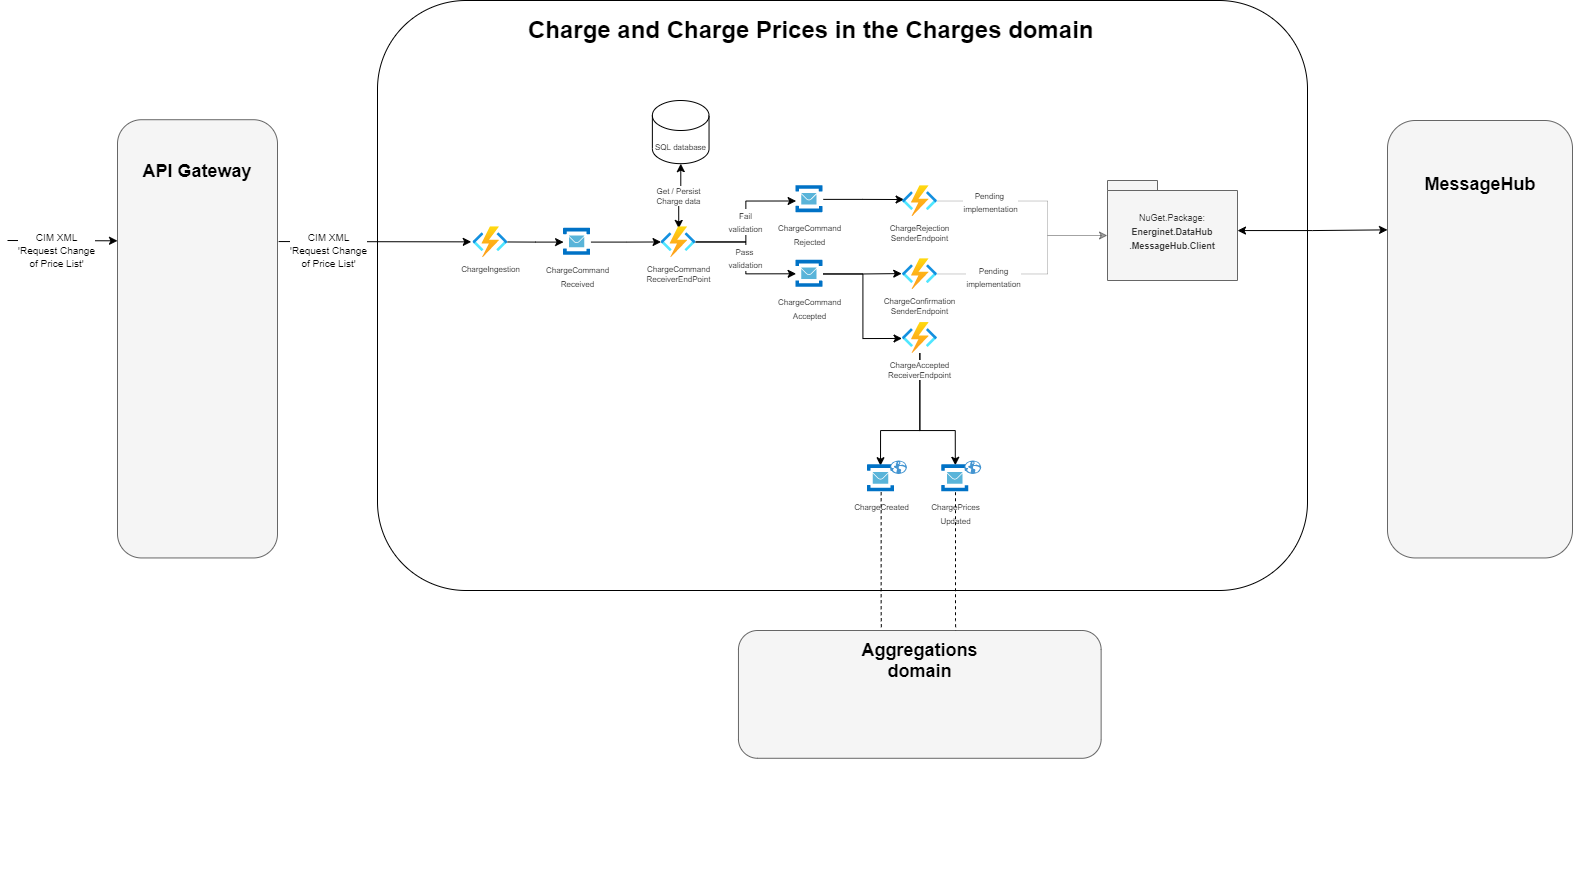

The diagram above was exported from draw.io. Its source (the exported page's mxGraphModel, read from the mxfile embedded in the PNG):
<mxGraphModel dx="1280" dy="1035" grid="1" gridSize="10" guides="1" tooltips="1" connect="1" arrows="1" fold="1" page="1" pageScale="1" pageWidth="827" pageHeight="1169" math="0" shadow="0">
  <root>
    <mxCell id="0" />
    <mxCell id="1" parent="0" />
    <mxCell id="MYXWLyL1p2K_Epl3DtGn-15" value="" style="opacity=50;textOpacity=50;strokeColor=none;" parent="1" vertex="1" connectable="0">
      <mxGeometry x="360" y="50" width="960" height="885.57" as="geometry" />
    </mxCell>
    <mxCell id="MYXWLyL1p2K_Epl3DtGn-2" value="" style="rounded=1;whiteSpace=wrap;html=1;" parent="MYXWLyL1p2K_Epl3DtGn-15" vertex="1">
      <mxGeometry x="30" width="930" height="590" as="geometry" />
    </mxCell>
    <mxCell id="NvUXONiLcMeiS4wBiC3s-28" value="&lt;h1&gt;Charge and Charge Prices in the Charges domain&lt;br&gt;&lt;/h1&gt;" style="text;html=1;strokeColor=none;fillColor=none;spacing=5;spacingTop=-20;whiteSpace=wrap;overflow=hidden;rounded=0;dashed=1;" parent="MYXWLyL1p2K_Epl3DtGn-15" vertex="1">
      <mxGeometry x="175.71000000000004" y="10" width="600" height="36.51" as="geometry" />
    </mxCell>
    <mxCell id="P5rP9bWZ3KFdOlhkd0rS-8" value="" style="edgeStyle=orthogonalEdgeStyle;rounded=0;orthogonalLoop=1;jettySize=auto;html=1;fontSize=9;startArrow=classic;startFill=1;endArrow=none;endFill=0;" parent="MYXWLyL1p2K_Epl3DtGn-15" source="P5rP9bWZ3KFdOlhkd0rS-3" target="P5rP9bWZ3KFdOlhkd0rS-5" edge="1">
      <mxGeometry relative="1" as="geometry" />
    </mxCell>
    <mxCell id="P5rP9bWZ3KFdOlhkd0rS-10" value="" style="edgeStyle=orthogonalEdgeStyle;rounded=0;orthogonalLoop=1;jettySize=auto;html=1;fontSize=9;startArrow=none;startFill=0;endArrow=classic;endFill=1;" parent="MYXWLyL1p2K_Epl3DtGn-15" source="P5rP9bWZ3KFdOlhkd0rS-3" target="P5rP9bWZ3KFdOlhkd0rS-9" edge="1">
      <mxGeometry relative="1" as="geometry" />
    </mxCell>
    <mxCell id="P5rP9bWZ3KFdOlhkd0rS-3" value="&lt;font style=&quot;font-size: 8px&quot;&gt;ChargeCommand&lt;br&gt;Received&lt;/font&gt;" style="aspect=fixed;html=1;points=[];align=center;image;fontSize=12;image=img/lib/mscae/Service_Bus.svg;" parent="MYXWLyL1p2K_Epl3DtGn-15" vertex="1">
      <mxGeometry x="216.08533333333332" y="227.85296937596164" width="27.381964336528185" height="27.381964336528185" as="geometry" />
    </mxCell>
    <mxCell id="P5rP9bWZ3KFdOlhkd0rS-5" value="&lt;font style=&quot;font-size: 8px&quot;&gt;ChargeIngestion&lt;/font&gt;" style="aspect=fixed;html=1;points=[];align=center;image;fontSize=9;image=img/lib/azure2/compute/Function_Apps.svg;labelPosition=center;verticalLabelPosition=bottom;verticalAlign=top;" parent="MYXWLyL1p2K_Epl3DtGn-15" vertex="1">
      <mxGeometry x="125.4186666666667" y="226.23743348010646" width="34.6838214929357" height="30.603908806793" as="geometry" />
    </mxCell>
    <mxCell id="P5rP9bWZ3KFdOlhkd0rS-11" value="&lt;font style=&quot;font-size: 8px&quot;&gt;Get / Persist&lt;br&gt;Charge data&lt;/font&gt;" style="edgeStyle=orthogonalEdgeStyle;rounded=0;orthogonalLoop=1;jettySize=auto;html=1;fontSize=9;startArrow=classic;startFill=1;endArrow=classic;endFill=1;exitX=0.51;exitY=0.055;exitDx=0;exitDy=0;exitPerimeter=0;" parent="MYXWLyL1p2K_Epl3DtGn-15" source="P5rP9bWZ3KFdOlhkd0rS-9" target="MYXWLyL1p2K_Epl3DtGn-20" edge="1">
      <mxGeometry relative="1" as="geometry">
        <mxPoint x="335.0853333333333" y="285.5650228759175" as="sourcePoint" />
      </mxGeometry>
    </mxCell>
    <mxCell id="KIv0wg9MQq3dyHa51V74-32" value="&lt;font style=&quot;font-size: 8px&quot;&gt;Pass &lt;br&gt;validation&lt;/font&gt;" style="edgeStyle=orthogonalEdgeStyle;rounded=0;orthogonalLoop=1;jettySize=auto;html=1;entryX=0.007;entryY=0.493;entryDx=0;entryDy=0;entryPerimeter=0;" parent="MYXWLyL1p2K_Epl3DtGn-15" source="P5rP9bWZ3KFdOlhkd0rS-9" target="KIv0wg9MQq3dyHa51V74-30" edge="1">
      <mxGeometry relative="1" as="geometry" />
    </mxCell>
    <mxCell id="KIv0wg9MQq3dyHa51V74-33" value="&lt;font style=&quot;font-size: 8px&quot;&gt;Fail&lt;br&gt;validation&lt;/font&gt;" style="edgeStyle=orthogonalEdgeStyle;rounded=0;orthogonalLoop=1;jettySize=auto;html=1;entryX=0.007;entryY=0.56;entryDx=0;entryDy=0;entryPerimeter=0;" parent="MYXWLyL1p2K_Epl3DtGn-15" source="P5rP9bWZ3KFdOlhkd0rS-9" target="KIv0wg9MQq3dyHa51V74-1" edge="1">
      <mxGeometry relative="1" as="geometry" />
    </mxCell>
    <mxCell id="P5rP9bWZ3KFdOlhkd0rS-9" value="&lt;font style=&quot;font-size: 8px&quot;&gt;ChargeCommand&lt;br&gt;ReceiverEndPoint&lt;br&gt;&lt;/font&gt;" style="aspect=fixed;html=1;points=[];align=center;image;fontSize=9;image=img/lib/azure2/compute/Function_Apps.svg;labelPosition=center;verticalLabelPosition=bottom;verticalAlign=top;" parent="MYXWLyL1p2K_Epl3DtGn-15" vertex="1">
      <mxGeometry x="313.55199999999996" y="226.24656080155196" width="34.6838214929357" height="30.603908806793" as="geometry" />
    </mxCell>
    <mxCell id="KIv0wg9MQq3dyHa51V74-36" style="edgeStyle=orthogonalEdgeStyle;rounded=0;orthogonalLoop=1;jettySize=auto;html=1;entryX=0.047;entryY=0.453;entryDx=0;entryDy=0;entryPerimeter=0;" parent="MYXWLyL1p2K_Epl3DtGn-15" source="KIv0wg9MQq3dyHa51V74-1" target="KIv0wg9MQq3dyHa51V74-35" edge="1">
      <mxGeometry relative="1" as="geometry" />
    </mxCell>
    <mxCell id="KIv0wg9MQq3dyHa51V74-1" value="&lt;font style=&quot;font-size: 8px ; line-height: 100%&quot;&gt;ChargeCommand&lt;br&gt;Rejected&lt;/font&gt;" style="aspect=fixed;html=1;points=[];align=center;image;fontSize=12;image=img/lib/mscae/Service_Bus.svg;" parent="MYXWLyL1p2K_Epl3DtGn-15" vertex="1">
      <mxGeometry x="448.41866666666664" y="185.1644869753142" width="27.381964336528185" height="27.381964336528185" as="geometry" />
    </mxCell>
    <mxCell id="KIv0wg9MQq3dyHa51V74-39" style="edgeStyle=orthogonalEdgeStyle;rounded=0;orthogonalLoop=1;jettySize=auto;html=1;entryX=-0.021;entryY=0.487;entryDx=0;entryDy=0;entryPerimeter=0;" parent="MYXWLyL1p2K_Epl3DtGn-15" source="KIv0wg9MQq3dyHa51V74-30" target="KIv0wg9MQq3dyHa51V74-34" edge="1">
      <mxGeometry relative="1" as="geometry" />
    </mxCell>
    <mxCell id="KIv0wg9MQq3dyHa51V74-82" style="edgeStyle=orthogonalEdgeStyle;rounded=0;orthogonalLoop=1;jettySize=auto;html=1;entryX=-0.012;entryY=0.519;entryDx=0;entryDy=0;entryPerimeter=0;startArrow=none;startFill=0;endArrow=classic;endFill=1;strokeColor=#000000;" parent="MYXWLyL1p2K_Epl3DtGn-15" source="KIv0wg9MQq3dyHa51V74-30" target="KIv0wg9MQq3dyHa51V74-37" edge="1">
      <mxGeometry relative="1" as="geometry" />
    </mxCell>
    <mxCell id="KIv0wg9MQq3dyHa51V74-30" value="&lt;font style=&quot;font-size: 8px ; line-height: 100%&quot;&gt;ChargeCommand&lt;br&gt;Accepted&lt;/font&gt;" style="aspect=fixed;html=1;points=[];align=center;image;fontSize=12;image=img/lib/mscae/Service_Bus.svg;" parent="MYXWLyL1p2K_Epl3DtGn-15" vertex="1">
      <mxGeometry x="448.41866666666664" y="259.7985944352445" width="27.381964336528185" height="27.381964336528185" as="geometry" />
    </mxCell>
    <mxCell id="KIv0wg9MQq3dyHa51V74-34" value="&lt;font style=&quot;font-size: 8px&quot;&gt;ChargeConfirmation&lt;br&gt;SenderEndpoint&lt;br&gt;&lt;/font&gt;" style="aspect=fixed;html=1;points=[];align=center;image;fontSize=9;image=img/lib/azure2/compute/Function_Apps.svg;labelPosition=center;verticalLabelPosition=bottom;verticalAlign=top;" parent="MYXWLyL1p2K_Epl3DtGn-15" vertex="1">
      <mxGeometry x="554.952" y="258.18305853938926" width="34.6838214929357" height="30.603908806793" as="geometry" />
    </mxCell>
    <mxCell id="KIv0wg9MQq3dyHa51V74-35" value="&lt;font style=&quot;font-size: 8px&quot;&gt;ChargeRejection&lt;br&gt;SenderEndpoint&lt;br&gt;&lt;/font&gt;" style="aspect=fixed;html=1;points=[];align=center;image;fontSize=9;image=img/lib/azure2/compute/Function_Apps.svg;labelPosition=center;verticalLabelPosition=bottom;verticalAlign=top;" parent="MYXWLyL1p2K_Epl3DtGn-15" vertex="1">
      <mxGeometry x="554.952" y="185.16448697531425" width="34.6838214929357" height="30.603908806793" as="geometry" />
    </mxCell>
    <mxCell id="xoEuS1LsCUM5lF9zzNaL-1" style="edgeStyle=orthogonalEdgeStyle;rounded=0;comic=0;orthogonalLoop=1;jettySize=auto;html=1;entryX=0.495;entryY=0.016;entryDx=0;entryDy=0;entryPerimeter=0;shadow=0;endArrow=classic;endFill=1;strokeColor=#000000;" parent="MYXWLyL1p2K_Epl3DtGn-15" source="KIv0wg9MQq3dyHa51V74-37" target="KIv0wg9MQq3dyHa51V74-51" edge="1">
      <mxGeometry relative="1" as="geometry">
        <Array as="points">
          <mxPoint x="572" y="430" />
          <mxPoint x="608" y="430" />
        </Array>
      </mxGeometry>
    </mxCell>
    <mxCell id="xoEuS1LsCUM5lF9zzNaL-4" style="edgeStyle=orthogonalEdgeStyle;rounded=0;comic=0;orthogonalLoop=1;jettySize=auto;html=1;entryX=0.475;entryY=0.031;entryDx=0;entryDy=0;entryPerimeter=0;shadow=0;endArrow=classic;endFill=1;strokeColor=#000000;" parent="MYXWLyL1p2K_Epl3DtGn-15" source="KIv0wg9MQq3dyHa51V74-37" target="KIv0wg9MQq3dyHa51V74-43" edge="1">
      <mxGeometry relative="1" as="geometry">
        <Array as="points">
          <mxPoint x="572" y="430" />
          <mxPoint x="533" y="430" />
        </Array>
      </mxGeometry>
    </mxCell>
    <mxCell id="KIv0wg9MQq3dyHa51V74-37" value="&lt;font style=&quot;font-size: 8px&quot;&gt;ChargeAccepted&lt;br&gt;ReceiverEndpoint&lt;br&gt;&lt;/font&gt;" style="aspect=fixed;html=1;points=[];align=center;image;fontSize=9;image=img/lib/azure2/compute/Function_Apps.svg;labelPosition=center;verticalLabelPosition=bottom;verticalAlign=top;" parent="MYXWLyL1p2K_Epl3DtGn-15" vertex="1">
      <mxGeometry x="554.952" y="322.07430865795516" width="34.6838214929357" height="30.603908806793" as="geometry" />
    </mxCell>
    <mxCell id="MYXWLyL1p2K_Epl3DtGn-20" value="&lt;font style=&quot;font-size: 8px&quot;&gt;SQL database&lt;/font&gt;" style="shape=cylinder3;whiteSpace=wrap;html=1;boundedLbl=1;backgroundOutline=1;size=15;" parent="MYXWLyL1p2K_Epl3DtGn-15" vertex="1">
      <mxGeometry x="304.8706666666666" y="100.00007467218155" width="56.666666666666664" height="63.16004716294991" as="geometry" />
    </mxCell>
    <mxCell id="KIv0wg9MQq3dyHa51V74-45" value="" style="group;align=center;" parent="MYXWLyL1p2K_Epl3DtGn-15" vertex="1" connectable="0">
      <mxGeometry x="520" y="460.00487258302815" width="39.43999999999995" height="31.735696666036148" as="geometry" />
    </mxCell>
    <mxCell id="KIv0wg9MQq3dyHa51V74-43" value="&lt;span style=&quot;font-size: 8px&quot;&gt;ChargeCreated&lt;/span&gt;" style="aspect=fixed;html=1;points=[];align=center;image;fontSize=12;image=img/lib/mscae/Service_Bus.svg;" parent="KIv0wg9MQq3dyHa51V74-45" vertex="1">
      <mxGeometry y="4.353732329507964" width="27.381964336528185" height="27.381964336528185" as="geometry" />
    </mxCell>
    <mxCell id="KIv0wg9MQq3dyHa51V74-44" value="" style="shadow=0;dashed=0;html=1;strokeColor=none;fillColor=#4495D1;labelPosition=center;verticalLabelPosition=bottom;verticalAlign=top;align=center;outlineConnect=0;shape=mxgraph.veeam.globe;" parent="KIv0wg9MQq3dyHa51V74-45" vertex="1">
      <mxGeometry x="22.666666666666664" width="16.773333333333333" height="13.508435739353905" as="geometry" />
    </mxCell>
    <mxCell id="KIv0wg9MQq3dyHa51V74-50" value="" style="group" parent="MYXWLyL1p2K_Epl3DtGn-15" vertex="1" connectable="0">
      <mxGeometry x="594.256" y="460.00487258302815" width="39.43999999999995" height="31.735696666036148" as="geometry" />
    </mxCell>
    <mxCell id="KIv0wg9MQq3dyHa51V74-51" value="&lt;span style=&quot;font-size: 8px&quot;&gt;ChargePrices&lt;br&gt;Updated&lt;/span&gt;" style="aspect=fixed;html=1;points=[];align=center;image;fontSize=12;image=img/lib/mscae/Service_Bus.svg;" parent="KIv0wg9MQq3dyHa51V74-50" vertex="1">
      <mxGeometry y="4.353732329507964" width="27.381964336528185" height="27.381964336528185" as="geometry" />
    </mxCell>
    <mxCell id="KIv0wg9MQq3dyHa51V74-52" value="" style="shadow=0;dashed=0;html=1;strokeColor=none;fillColor=#4495D1;labelPosition=center;verticalLabelPosition=bottom;verticalAlign=top;align=center;outlineConnect=0;shape=mxgraph.veeam.globe;" parent="KIv0wg9MQq3dyHa51V74-50" vertex="1">
      <mxGeometry x="22.666666666666664" width="16.773333333333333" height="13.508435739353905" as="geometry" />
    </mxCell>
    <mxCell id="KIv0wg9MQq3dyHa51V74-70" value="&lt;font style=&quot;font-size: 9px&quot;&gt;NuGet.Package:&lt;br&gt;&lt;b&gt;Energinet.DataHub&lt;br&gt;.MessageHub.Client&lt;/b&gt;&lt;/font&gt;" style="shape=folder;tabWidth=50;tabHeight=10;tabPosition=left;strokeWidth=1;html=1;whiteSpace=wrap;align=center;strokeColor=#666666;fillColor=#f5f5f5;fontColor=#333333;" parent="MYXWLyL1p2K_Epl3DtGn-15" vertex="1">
      <mxGeometry x="760" y="180" width="130" height="100" as="geometry" />
    </mxCell>
    <mxCell id="KIv0wg9MQq3dyHa51V74-58" value="&lt;span style=&quot;color: rgb(0 , 0 , 0) ; font-family: &amp;#34;helvetica&amp;#34; ; font-size: 8px ; font-style: normal ; font-weight: 400 ; letter-spacing: normal ; text-align: center ; text-indent: 0px ; text-transform: none ; word-spacing: 0px ; background-color: rgb(255 , 255 , 255) ; display: inline ; float: none&quot;&gt;Pending&lt;/span&gt;&lt;br style=&quot;color: rgb(0 , 0 , 0) ; font-family: &amp;#34;helvetica&amp;#34; ; font-size: 8px ; font-style: normal ; font-weight: 400 ; letter-spacing: normal ; text-align: center ; text-indent: 0px ; text-transform: none ; word-spacing: 0px ; background-color: rgb(255 , 255 , 255)&quot;&gt;&lt;span style=&quot;color: rgb(0 , 0 , 0) ; font-family: &amp;#34;helvetica&amp;#34; ; font-size: 8px ; font-style: normal ; font-weight: 400 ; letter-spacing: normal ; text-align: center ; text-indent: 0px ; text-transform: none ; word-spacing: 0px ; background-color: rgb(255 , 255 , 255) ; display: inline ; float: none&quot;&gt;implementation&lt;/span&gt;" style="edgeStyle=orthogonalEdgeStyle;rounded=0;orthogonalLoop=1;jettySize=auto;html=1;fillColor=#f5f5f5;strokeColor=#000000;opacity=20;entryX=0;entryY=0;entryDx=0;entryDy=55;entryPerimeter=0;" parent="MYXWLyL1p2K_Epl3DtGn-15" source="KIv0wg9MQq3dyHa51V74-34" target="KIv0wg9MQq3dyHa51V74-70" edge="1">
      <mxGeometry x="-0.455" y="-3" relative="1" as="geometry">
        <mxPoint x="730" y="269" as="targetPoint" />
        <mxPoint as="offset" />
        <Array as="points">
          <mxPoint x="700" y="273" />
          <mxPoint x="700" y="235" />
        </Array>
      </mxGeometry>
    </mxCell>
    <mxCell id="KIv0wg9MQq3dyHa51V74-59" value="&lt;font style=&quot;font-size: 8px&quot;&gt;Pending &lt;br&gt;implementation&lt;/font&gt;" style="edgeStyle=orthogonalEdgeStyle;rounded=0;orthogonalLoop=1;jettySize=auto;html=1;fillColor=#f5f5f5;strokeColor=#000000;opacity=20;entryX=0;entryY=0;entryDx=0;entryDy=55;entryPerimeter=0;" parent="MYXWLyL1p2K_Epl3DtGn-15" source="KIv0wg9MQq3dyHa51V74-35" target="KIv0wg9MQq3dyHa51V74-70" edge="1">
      <mxGeometry x="-0.4792" relative="1" as="geometry">
        <mxPoint x="730" y="201" as="targetPoint" />
        <Array as="points">
          <mxPoint x="700" y="201" />
          <mxPoint x="700" y="235" />
        </Array>
        <mxPoint as="offset" />
      </mxGeometry>
    </mxCell>
    <mxCell id="KIv0wg9MQq3dyHa51V74-87" value="" style="group" parent="MYXWLyL1p2K_Epl3DtGn-15" vertex="1" connectable="0">
      <mxGeometry x="390.96066666666667" y="629.9974342081603" width="362.66666666666663" height="127.78250023713153" as="geometry" />
    </mxCell>
    <mxCell id="KIv0wg9MQq3dyHa51V74-88" value="" style="rounded=1;whiteSpace=wrap;html=1;fillColor=#f5f5f5;strokeColor=#666666;fontColor=#333333;" parent="KIv0wg9MQq3dyHa51V74-87" vertex="1">
      <mxGeometry width="362.66666666666663" height="127.78250023713153" as="geometry" />
    </mxCell>
    <mxCell id="KIv0wg9MQq3dyHa51V74-89" value="&lt;b&gt;&lt;font style=&quot;font-size: 18px&quot;&gt;Aggregations domain&lt;/font&gt;&lt;/b&gt;" style="text;html=1;strokeColor=none;fillColor=none;align=center;verticalAlign=middle;whiteSpace=wrap;rounded=0;" parent="KIv0wg9MQq3dyHa51V74-87" vertex="1">
      <mxGeometry x="102" y="9.127321445509427" width="158.66666666666666" height="41.16421971924737" as="geometry" />
    </mxCell>
    <mxCell id="iGNZZwKwSOgs7Oc_832M-2" style="edgeStyle=orthogonalEdgeStyle;rounded=0;orthogonalLoop=1;jettySize=auto;html=1;dashed=1;endArrow=none;endFill=0;entryX=0.599;entryY=0;entryDx=0;entryDy=0;entryPerimeter=0;" parent="MYXWLyL1p2K_Epl3DtGn-15" source="KIv0wg9MQq3dyHa51V74-51" edge="1" target="KIv0wg9MQq3dyHa51V74-88">
      <mxGeometry relative="1" as="geometry">
        <mxPoint x="608" y="670" as="targetPoint" />
        <Array as="points">
          <mxPoint x="608" y="620" />
          <mxPoint x="608" y="620" />
        </Array>
      </mxGeometry>
    </mxCell>
    <mxCell id="iGNZZwKwSOgs7Oc_832M-1" style="edgeStyle=orthogonalEdgeStyle;rounded=0;orthogonalLoop=1;jettySize=auto;html=1;dashed=1;endArrow=none;endFill=0;entryX=0.394;entryY=-0.011;entryDx=0;entryDy=0;entryPerimeter=0;" parent="MYXWLyL1p2K_Epl3DtGn-15" source="KIv0wg9MQq3dyHa51V74-43" edge="1" target="KIv0wg9MQq3dyHa51V74-88">
      <mxGeometry relative="1" as="geometry">
        <mxPoint x="490" y="600" as="targetPoint" />
        <Array as="points">
          <mxPoint x="534" y="610" />
          <mxPoint x="534" y="629" />
        </Array>
      </mxGeometry>
    </mxCell>
    <mxCell id="NvUXONiLcMeiS4wBiC3s-17" value="" style="rounded=1;whiteSpace=wrap;html=1;fillColor=#f5f5f5;strokeColor=#666666;fontColor=#333333;" parent="1" vertex="1">
      <mxGeometry x="130" y="169.22" width="160" height="438.23" as="geometry" />
    </mxCell>
    <mxCell id="NvUXONiLcMeiS4wBiC3s-14" value="&lt;b&gt;&lt;font style=&quot;font-size: 18px&quot;&gt;API Gateway&lt;/font&gt;&lt;/b&gt;" style="text;html=1;strokeColor=none;fillColor=none;align=center;verticalAlign=middle;whiteSpace=wrap;rounded=0;" parent="1" vertex="1">
      <mxGeometry x="135" y="210" width="150" height="22.55" as="geometry" />
    </mxCell>
    <mxCell id="NvUXONiLcMeiS4wBiC3s-20" value="&lt;span style=&quot;font-size: x-small&quot;&gt;CIM XML&lt;/span&gt;&lt;br style=&quot;font-size: x-small&quot;&gt;&lt;span style=&quot;font-size: x-small&quot;&gt;'Request Change&lt;/span&gt;&lt;br style=&quot;font-size: x-small&quot;&gt;&lt;span style=&quot;font-size: x-small&quot;&gt;of Price List'&lt;/span&gt;" style="endArrow=classic;html=1;entryX=-0.048;entryY=0.494;entryDx=0;entryDy=0;entryPerimeter=0;exitX=1.007;exitY=0.278;exitDx=0;exitDy=0;exitPerimeter=0;" parent="1" edge="1" target="P5rP9bWZ3KFdOlhkd0rS-5" source="NvUXONiLcMeiS4wBiC3s-17">
      <mxGeometry x="-0.4924" y="-9" width="50" height="50" relative="1" as="geometry">
        <mxPoint x="70" y="291" as="sourcePoint" />
        <mxPoint x="100" y="290" as="targetPoint" />
        <Array as="points" />
        <mxPoint as="offset" />
      </mxGeometry>
    </mxCell>
    <mxCell id="KIv0wg9MQq3dyHa51V74-72" value="" style="group" parent="1" vertex="1" connectable="0">
      <mxGeometry x="1400" y="170" width="185" height="437.45" as="geometry" />
    </mxCell>
    <mxCell id="NvUXONiLcMeiS4wBiC3s-13" value="" style="rounded=1;whiteSpace=wrap;html=1;fillColor=#f5f5f5;strokeColor=#666666;fontColor=#333333;" parent="KIv0wg9MQq3dyHa51V74-72" vertex="1">
      <mxGeometry width="185" height="437.45" as="geometry" />
    </mxCell>
    <mxCell id="NvUXONiLcMeiS4wBiC3s-18" value="&lt;b&gt;&lt;font style=&quot;font-size: 18px&quot;&gt;MessageHub&lt;/font&gt;&lt;/b&gt;" style="text;html=1;strokeColor=none;fillColor=none;align=center;verticalAlign=middle;whiteSpace=wrap;rounded=0;" parent="KIv0wg9MQq3dyHa51V74-72" vertex="1">
      <mxGeometry x="27.5" y="52.80081970180906" width="130" height="23.21058235294118" as="geometry" />
    </mxCell>
    <mxCell id="KIv0wg9MQq3dyHa51V74-181" value="" style="edgeStyle=orthogonalEdgeStyle;rounded=0;orthogonalLoop=1;jettySize=auto;html=1;startArrow=classic;startFill=1;endArrow=classic;endFill=1;strokeColor=#000000;entryX=0;entryY=0.25;entryDx=0;entryDy=0;" parent="1" source="KIv0wg9MQq3dyHa51V74-70" target="NvUXONiLcMeiS4wBiC3s-13" edge="1">
      <mxGeometry relative="1" as="geometry" />
    </mxCell>
    <mxCell id="e8tPUropjRD3XZ2wbLb_-1" value="&lt;span style=&quot;font-size: x-small&quot;&gt;CIM XML&lt;/span&gt;&lt;br style=&quot;font-size: x-small&quot;&gt;&lt;span style=&quot;font-size: x-small&quot;&gt;'Request Change&lt;/span&gt;&lt;br style=&quot;font-size: x-small&quot;&gt;&lt;span style=&quot;font-size: x-small&quot;&gt;of Price List'&lt;/span&gt;" style="endArrow=classic;html=1;entryX=-0.048;entryY=0.494;entryDx=0;entryDy=0;entryPerimeter=0;" edge="1" parent="1">
      <mxGeometry x="-0.1104" y="-10" width="50" height="50" relative="1" as="geometry">
        <mxPoint x="20" y="290" as="sourcePoint" />
        <mxPoint x="130.00384323500566" y="290.30576443066224" as="targetPoint" />
        <Array as="points" />
        <mxPoint as="offset" />
      </mxGeometry>
    </mxCell>
  </root>
</mxGraphModel>